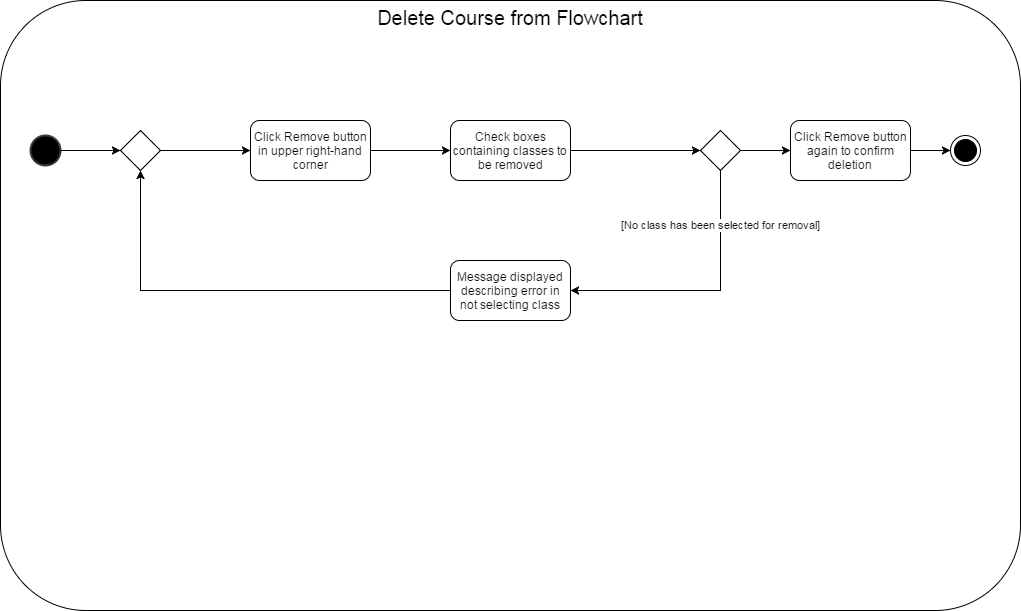

The diagram above was exported from draw.io. Its source (the exported page's mxGraphModel, read from the mxfile embedded in the PNG):
<mxGraphModel dx="1426" dy="720" grid="1" gridSize="10" guides="1" tooltips="1" connect="1" arrows="1" fold="1" page="1" pageScale="1" pageWidth="850" pageHeight="1100" background="#ffffff" math="0" shadow="0">
  <root>
    <mxCell id="0" style=";html=1;" />
    <mxCell id="1" style=";html=1;" parent="0" />
    <mxCell id="341283cd402b96b8-41" value="&lt;span style=&quot;font-size: 20px&quot;&gt;Delete Course from Flowchart&lt;/span&gt;" style="rounded=1;horizontal=1;verticalAlign=top;align=center;whiteSpace=wrap;html=1;spacing=0;arcSize=14;spacingTop=0;spacingLeft=0;" parent="1" vertex="1">
      <mxGeometry x="10" y="10" width="1020" height="610" as="geometry" />
    </mxCell>
    <mxCell id="341283cd402b96b8-44" value="" style="shape=ellipse;html=1;illColor=#000000;strokeWidth=2;verticalLabelPosition=bottom;verticalAlignment=top;labelBackgroundColor=#000000;align=center;fillColor=#000000;strokeColor=#36393d;" parent="1" vertex="1">
      <mxGeometry x="40" y="145" width="30" height="30" as="geometry" />
    </mxCell>
    <mxCell id="341283cd402b96b8-45" value="Click Remove button in upper right-hand corner&lt;br&gt;" style="rounded=1;whiteSpace=wrap;html=1;labelBackgroundColor=none;fillColor=none;align=center;" parent="1" vertex="1">
      <mxGeometry x="260" y="130" width="120" height="60" as="geometry" />
    </mxCell>
    <mxCell id="341283cd402b96b8-46" style="edgeStyle=orthogonalEdgeStyle;rounded=0;html=1;exitX=1;exitY=0.5;entryX=0;entryY=0.5;jettySize=auto;orthogonalLoop=1;" parent="1" source="341283cd402b96b8-52" target="341283cd402b96b8-45" edge="1">
      <mxGeometry relative="1" as="geometry" />
    </mxCell>
    <mxCell id="341283cd402b96b8-47" value="Check boxes containing classes to be removed&lt;br&gt;" style="rounded=1;whiteSpace=wrap;html=1;labelBackgroundColor=none;fillColor=none;align=center;" parent="1" vertex="1">
      <mxGeometry x="460" y="130" width="120" height="60" as="geometry" />
    </mxCell>
    <mxCell id="341283cd402b96b8-48" style="edgeStyle=orthogonalEdgeStyle;rounded=0;html=1;exitX=1;exitY=0.5;entryX=0;entryY=0.5;jettySize=auto;orthogonalLoop=1;" parent="1" source="341283cd402b96b8-45" target="341283cd402b96b8-47" edge="1">
      <mxGeometry relative="1" as="geometry" />
    </mxCell>
    <mxCell id="4" style="edgeStyle=orthogonalEdgeStyle;rounded=0;html=1;exitX=1;exitY=0.5;jettySize=auto;orthogonalLoop=1;" parent="1" source="341283cd402b96b8-49" target="3" edge="1">
      <mxGeometry relative="1" as="geometry" />
    </mxCell>
    <mxCell id="341283cd402b96b8-49" value="" style="rhombus;whiteSpace=wrap;html=1;labelBackgroundColor=none;fillColor=none;align=center;" parent="1" vertex="1">
      <mxGeometry x="710" y="140" width="40" height="40" as="geometry" />
    </mxCell>
    <mxCell id="341283cd402b96b8-52" value="" style="rhombus;whiteSpace=wrap;html=1;labelBackgroundColor=none;fillColor=none;align=center;" parent="1" vertex="1">
      <mxGeometry x="130" y="140" width="40" height="40" as="geometry" />
    </mxCell>
    <mxCell id="341283cd402b96b8-53" style="edgeStyle=orthogonalEdgeStyle;rounded=0;html=1;exitX=1;exitY=0.5;entryX=0;entryY=0.5;jettySize=auto;orthogonalLoop=1;" parent="1" source="341283cd402b96b8-44" target="341283cd402b96b8-52" edge="1">
      <mxGeometry relative="1" as="geometry">
        <mxPoint x="70" y="160" as="sourcePoint" />
        <mxPoint x="230" y="160" as="targetPoint" />
      </mxGeometry>
    </mxCell>
    <mxCell id="2" style="edgeStyle=orthogonalEdgeStyle;rounded=0;html=1;exitX=0;exitY=0.5;jettySize=auto;orthogonalLoop=1;entryX=0.5;entryY=1;" parent="1" source="341283cd402b96b8-56" target="341283cd402b96b8-52" edge="1">
      <mxGeometry relative="1" as="geometry">
        <mxPoint x="150" y="190" as="targetPoint" />
        <Array as="points">
          <mxPoint x="150" y="300" />
        </Array>
      </mxGeometry>
    </mxCell>
    <mxCell id="341283cd402b96b8-56" value="Message displayed describing error in not selecting class&lt;br&gt;" style="rounded=1;whiteSpace=wrap;html=1;labelBackgroundColor=none;fillColor=none;align=center;" parent="1" vertex="1">
      <mxGeometry x="460" y="270" width="120" height="60" as="geometry" />
    </mxCell>
    <mxCell id="341283cd402b96b8-62" value="[No class has been selected for removal]&lt;br&gt;" style="edgeStyle=orthogonalEdgeStyle;rounded=0;html=1;exitX=0.5;exitY=1;jettySize=auto;orthogonalLoop=1;" parent="1" source="341283cd402b96b8-49" edge="1">
      <mxGeometry x="-0.6" relative="1" as="geometry">
        <Array as="points">
          <mxPoint x="730" y="300" />
        </Array>
        <mxPoint as="offset" />
        <mxPoint x="580" y="300" as="targetPoint" />
      </mxGeometry>
    </mxCell>
    <mxCell id="1c5fdb464e9d35bc-8" style="edgeStyle=orthogonalEdgeStyle;rounded=0;html=1;exitX=1;exitY=0.5;entryX=0;entryY=0.5;jettySize=auto;orthogonalLoop=1;" parent="1" source="341283cd402b96b8-47" target="341283cd402b96b8-49" edge="1">
      <mxGeometry relative="1" as="geometry">
        <mxPoint x="530" y="160" as="sourcePoint" />
        <mxPoint x="550" y="160" as="targetPoint" />
        <Array as="points" />
      </mxGeometry>
    </mxCell>
    <mxCell id="1c5fdb464e9d35bc-9" style="edgeStyle=none;rounded=0;html=1;exitX=1;exitY=0.5;jettySize=auto;orthogonalLoop=1;" parent="1" source="341283cd402b96b8-49" target="341283cd402b96b8-49" edge="1">
      <mxGeometry relative="1" as="geometry" />
    </mxCell>
    <mxCell id="1c5fdb464e9d35bc-11" style="edgeStyle=none;rounded=0;html=1;entryX=1;entryY=0.5;jettySize=auto;orthogonalLoop=1;" parent="1" edge="1">
      <mxGeometry relative="1" as="geometry">
        <mxPoint x="822" y="159" as="sourcePoint" />
        <mxPoint x="822" y="159" as="targetPoint" />
      </mxGeometry>
    </mxCell>
    <mxCell id="1c5fdb464e9d35bc-33" style="edgeStyle=orthogonalEdgeStyle;rounded=0;html=1;exitX=0.5;exitY=0;entryX=0.5;entryY=0;jettySize=auto;orthogonalLoop=1;" parent="1" source="341283cd402b96b8-49" target="341283cd402b96b8-49" edge="1">
      <mxGeometry relative="1" as="geometry" />
    </mxCell>
    <mxCell id="1c5fdb464e9d35bc-34" value="" style="ellipse;html=1;shape=endState;fillColor=#000000;strokeColor=#000000;labelBackgroundColor=#FFFFFF;align=center;" parent="1" vertex="1">
      <mxGeometry x="960" y="145" width="30" height="30" as="geometry" />
    </mxCell>
    <mxCell id="5" style="edgeStyle=orthogonalEdgeStyle;rounded=0;html=1;exitX=1;exitY=0.5;entryX=0;entryY=0.5;jettySize=auto;orthogonalLoop=1;" parent="1" source="3" target="1c5fdb464e9d35bc-34" edge="1">
      <mxGeometry relative="1" as="geometry" />
    </mxCell>
    <mxCell id="3" value="Click Remove button again to confirm deletion&lt;br&gt;" style="rounded=1;whiteSpace=wrap;html=1;labelBackgroundColor=none;fillColor=none;align=center;" parent="1" vertex="1">
      <mxGeometry x="800" y="130" width="120" height="60" as="geometry" />
    </mxCell>
  </root>
</mxGraphModel>